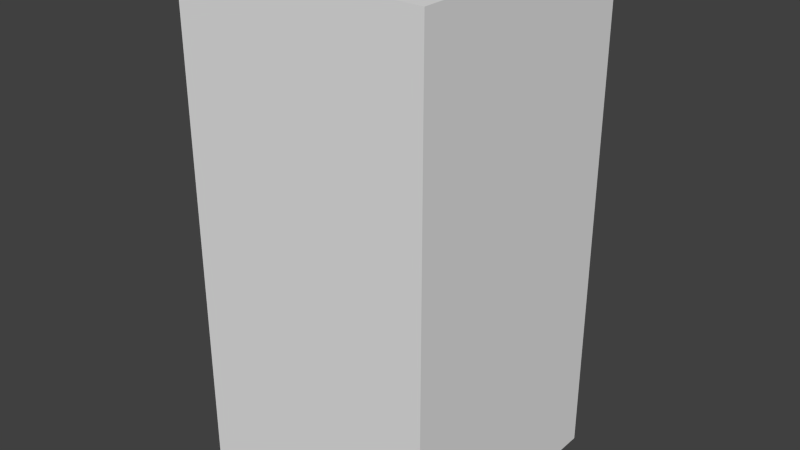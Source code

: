 # Source: darkBlueBlankTwo.blend  (saved by Blender 2.68.0; exported with 4.5.12 LTS)
import bpy
from mathutils import Matrix  # noqa: F401  (used for matrix-valued properties, if any)

bpy.ops.wm.read_factory_settings(use_empty=True)
scene = bpy.context.scene
scene.name = 'Scene'

# ---- collections
col_collection_1 = bpy.data.collections.new('Collection 1'); scene.collection.children.link(col_collection_1)

# ---- world
world_world = bpy.data.worlds.new('World'); scene.world = world_world
world_world.color = (0.05088, 0.05088, 0.05088)
world_world.use_sun_shadow = False
world_world.sun_shadow_jitter_overblur = 0.0
world_world.cycles.sampling_method = 'MANUAL'
world_world.cycles.sample_map_resolution = 256

# ---- meshes
me_darkblueblanktwo = bpy.data.meshes.new('darkBlueBlankTwo')
me_darkblueblanktwo.from_pydata([(-0.5, -0.5, -1.0), (-0.5, 0.5, -1.0), (0.5, 0.5, -1.0), (0.5, -0.5, -1.0), (-0.5, -0.5, 1.0), (-0.5, 0.5, 1.0), (0.5, 0.5, 1.0), (0.5, -0.5, 1.0)], [], [(4, 5, 1, 0), (5, 6, 2, 1), (6, 7, 3, 2), (7, 4, 0, 3), (0, 1, 2, 3), (7, 6, 5, 4)])
me_darkblueblanktwo.use_remesh_preserve_volume = False
me_darkblueblanktwo.use_remesh_preserve_attributes = False
me_darkblueblanktwo.use_mirror_vertex_groups = False
me_darkblueblanktwo.update()

# ---- objects
ob_darkblueblanktwo = bpy.data.objects.new('darkBlueBlankTwo', me_darkblueblanktwo)

# ---- transforms, parenting, visibility, modifiers, constraints
ob_darkblueblanktwo.location = (0.0, 0.0, 0.0)
ob_darkblueblanktwo.lineart.crease_threshold = 0.0

# ---- collection membership
col_collection_1.objects.link(ob_darkblueblanktwo)

# ---- scene / render settings (as saved in the file)
scene.frame_start = 1; scene.frame_end = 250; scene.frame_set(1)
scene.render.engine = 'BLENDER_EEVEE_NEXT'
scene.render.image_settings.color_mode = 'RGB'
scene.render.image_settings.compression = 90
scene.render.resolution_percentage = 50
scene.render.dither_intensity = 0.0
scene.cycles.use_denoising = False
scene.cycles.samples = 10
scene.cycles.sampling_pattern = 'TABULATED_SOBOL'
scene.cycles.light_sampling_threshold = 0.0
scene.cycles.use_adaptive_sampling = False
scene.cycles.use_light_tree = False
scene.cycles.blur_glossy = 0.0
scene.cycles.volume_bounces = 1
scene.cycles.pixel_filter_type = 'GAUSSIAN'
scene.cycles.sample_clamp_indirect = 0.0
scene.view_settings.view_transform = 'Standard'
bpy.context.view_layer.update()

# ---- added for rendering (the .blend has no active camera and no usable light): camera, sun
cam_auto = bpy.data.cameras.new('AutoCamera')
cam_auto.lens = 50.0
cam_auto.sensor_width = 36.0
cam_auto.clip_end = 1000.0
ob_auto_camera = bpy.data.objects.new('AutoCamera', cam_auto)
scene.collection.objects.link(ob_auto_camera)
ob_auto_camera.location = (2.26633, -2.71959, 1.81306)
ob_auto_camera.rotation_euler = (1.09748, -7.21219e-08, 0.694738)
scene.camera = ob_auto_camera
light_auto_sun = bpy.data.lights.new('AutoSun', 'SUN')
light_auto_sun.energy = 3.0
light_auto_sun.angle = 0.0523599
ob_auto_sun = bpy.data.objects.new('AutoSun', light_auto_sun)
scene.collection.objects.link(ob_auto_sun)
ob_auto_sun.rotation_euler = (0.872665, 0.174533, 0.523599)
bpy.context.view_layer.update()
